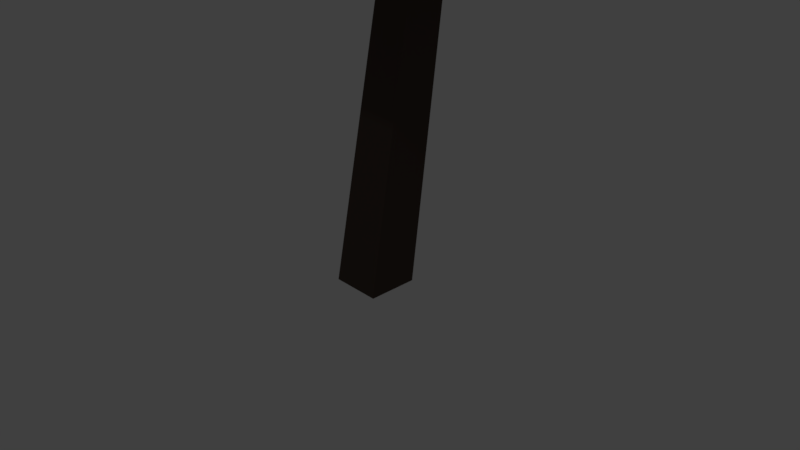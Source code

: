 # Source: brad-2.blend  (saved by Blender 2.78.0; exported with 4.5.12 LTS)
import bpy
from mathutils import Matrix  # noqa: F401  (used for matrix-valued properties, if any)

bpy.ops.wm.read_factory_settings(use_empty=True)
scene = bpy.context.scene
scene.name = 'Scene'

# ---- collections
col_collection_1 = bpy.data.collections.new('Collection 1'); scene.collection.children.link(col_collection_1)

# ---- materials (node trees are filled in below, after node groups)
mat_material = bpy.data.materials.new('Material')
mat_material.alpha_threshold = 0.0
mat_material.diffuse_color = (0.08001, 0.05716, 0.04565, 1.0)
mat_material.roughness = 0.5
mat_material.line_color = (0.0, 0.0, 0.0, 1.0)
mat_material_001 = bpy.data.materials.new('Material.001')
mat_material_001.alpha_threshold = 0.0
mat_material_001.diffuse_color = (0.01375, 0.04446, 0.0138, 1.0)
mat_material_001.roughness = 0.5

# ---- material node trees

# ---- world
world_world = bpy.data.worlds.new('World'); scene.world = world_world
world_world.color = (0.05088, 0.05088, 0.05088)
world_world.use_sun_shadow = False
world_world.sun_shadow_jitter_overblur = 0.0
world_world.cycles.sampling_method = 'MANUAL'

# ---- cameras
cam_camera = bpy.data.cameras.new('Camera')
cam_camera.clip_end = 100.0
cam_camera.lens = 35.0
cam_camera.sensor_width = 32.0
cam_camera.sensor_height = 18.0
cam_camera.ortho_scale = 7.314
cam_camera.dof.focus_distance = 0.0

# ---- lights
light_lamp = bpy.data.lights.new('Lamp', 'POINT')
light_lamp.transmission_factor = 0.0
light_lamp.cutoff_distance = 30.0
light_lamp.energy = 100.0
light_lamp.shadow_buffer_clip_start = 1.001
light_lamp.shadow_soft_size = 0.1
light_lamp.shadow_maximum_resolution = 0.006
light_lamp.use_absolute_resolution = True

# ---- meshes
me_cube = bpy.data.meshes.new('Cube')
me_cube.from_pydata([(0.4473, 0.3372, -0.3372), (0.4473, -0.3372, -0.3372), (-0.227, -0.3372, -0.3372), (-0.227, 0.3372, -0.3372), (1.171, 0.2324, 4.896), (1.175, -0.2221, 4.918), (0.7393, -0.2324, 4.788), (0.7349, 0.2221, 4.767), (0.6713, 0.1455, 9.531), (0.663, -0.1485, 9.517), (0.3941, 0.1485, 9.631), (0.3858, -0.1455, 9.616), (0.8388, 0.08371, 13.12), (0.8388, -0.08371, 13.12), (0.6713, 0.08371, 13.12), (0.6713, -0.08371, 13.12), (0.8872, 3.148, 5.14), (0.8872, 1.26, 7.368), (2.959, 2.392, 4.992), (1.748, 0.9459, 7.444), (4.062, 0.4775, 4.914), (2.206, 0.1497, 7.484), (3.679, -1.7, 4.941), (2.047, -0.7558, 7.47), (1.99, -3.121, 5.062), (1.345, -1.347, 7.408), (-0.2154, -3.121, 5.219), (0.4292, -1.347, 7.328), (-1.905, -1.7, 5.34), (-0.2724, -0.7558, 7.266), (-2.287, 0.4775, 5.367), (-0.4314, 0.1497, 7.252), (-1.185, 2.392, 5.289), (0.02653, 0.9459, 7.293), (0.8872, 0.6203, 5.455), (1.34, 0.4556, 5.455), (1.581, 0.03851, 5.455), (1.497, -0.4358, 5.455), (1.128, -0.7453, 5.455), (0.6464, -0.7453, 5.455), (0.2775, -0.4358, 5.455), (0.1938, 0.03851, 5.455), (0.4346, 0.4556, 5.455), (0.8872, 1.09, 4.695), (1.639, 0.8156, 4.629), (2.039, 0.1201, 4.593), (1.9, -0.6708, 4.605), (1.287, -1.187, 4.66), (0.4872, -1.187, 4.731), (-0.1256, -0.6708, 4.785), (-0.2645, 0.1201, 4.797), (0.1355, 0.8156, 4.762), (1.088, 0.3998, 4.931), (1.399, 0.2867, 4.931), (1.565, 0.0002343, 4.931), (1.507, -0.3255, 4.931), (1.254, -0.5382, 4.931), (0.923, -0.5382, 4.931), (0.6696, -0.3255, 4.931), (0.6122, 0.0002343, 4.931), (0.7776, 0.2867, 4.931), (2.677, 2.118, 6.85), (0.8368, 2.79, 6.689), (3.656, 0.4153, 6.936), (3.316, -1.521, 6.906), (1.816, -2.784, 6.774), (-0.1422, -2.784, 6.603), (-1.642, -1.521, 6.471), (-1.982, 0.4153, 6.441), (-1.003, 2.118, 6.527), (1.486, 0.9682, 8.949), (0.6153, 1.283, 8.817), (1.953, 0.1615, 9.018), (1.798, -0.76, 8.99), (1.094, -1.365, 8.879), (0.1705, -1.371, 8.737), (-0.5411, -0.774, 8.631), (-0.7076, 0.1456, 8.609), (-0.2508, 0.9579, 8.683), (2.488, 1.904, 8.37), (0.8343, 2.498, 8.193), (3.376, 0.3796, 8.46), (3.082, -1.362, 8.42), (1.744, -2.505, 8.27), (-0.01188, -2.515, 8.079), (-1.364, -1.388, 7.937), (-1.68, 0.3496, 7.911), (-0.8118, 1.884, 8.012), (1.428, 0.7209, 9.96), (0.7545, 0.9644, 9.857), (1.79, 0.0963, 10.01), (1.67, -0.6171, 9.991), (1.125, -1.086, 9.905), (0.4101, -1.09, 9.796), (-0.1409, -0.6279, 9.713), (-0.2697, 0.08402, 9.697), (0.08386, 0.7129, 9.754), (1.881, 1.673, 9.505), (0.4192, 2.201, 9.283), (2.665, 0.3182, 9.619), (2.406, -1.229, 9.572), (1.224, -2.245, 9.387), (-0.3276, -2.254, 9.149), (-1.523, -1.253, 8.97), (-1.752, 0.2916, 8.934), (-1.035, 1.655, 9.057), (0.94, 0.8719, 10.75), (0.1259, 1.163, 10.79), (1.377, 0.1249, 10.73), (1.231, -0.7285, 10.73), (0.5721, -1.289, 10.76), (-0.2925, -1.294, 10.8), (-0.958, -0.7414, 10.84), (-1.063, 0.1102, 10.85), (-0.6849, 0.8624, 10.83), (1.625, 1.638, 10.24), (0.1706, 2.158, 10.32), (2.405, 0.3034, 10.2), (2.145, -1.221, 10.21), (0.9677, -2.222, 10.26), (-0.5768, -2.231, 10.34), (-1.766, -1.244, 10.4), (-2.042, 0.2772, 10.42), (-1.278, 1.621, 10.39), (0.6878, 0.5273, 11.68), (0.1541, 0.7183, 11.7), (0.974, 0.03759, 11.66), (0.8787, -0.5218, 11.66), (0.4466, -0.8891, 11.68), (-0.1202, -0.8925, 11.71), (-0.5564, -0.5303, 11.73), (-0.658, 0.02796, 11.74), (-0.3774, 0.5211, 11.73), (1.361, 1.285, 11.0), (0.1993, 1.702, 11.13), (1.984, 0.2142, 10.93), (1.776, -1.009, 10.95), (0.8353, -1.812, 11.05), (-0.3986, -1.819, 11.18), (-1.348, -1.027, 11.28), (-1.569, 0.1931, 11.31), (-0.9579, 1.271, 11.25), (0.9564, 0.3974, 12.38), (0.5255, 0.5523, 12.43), (1.187, 0.0002901, 12.36), (1.11, -0.4533, 12.36), (0.7613, -0.7512, 12.4), (0.3037, -0.7539, 12.45), (-0.04846, -0.4602, 12.48), (-0.1304, -0.00752, 12.5), (0.09628, 0.3923, 12.47), (1.213, 0.8913, 11.89), (0.371, 1.194, 11.98), (1.664, 0.1154, 11.84), (1.514, -0.7708, 11.85), (0.8318, -1.353, 11.92), (-0.06226, -1.358, 12.01), (-0.7503, -0.7842, 12.09), (-0.9103, 0.1002, 12.11), (-0.4675, 0.8813, 12.07), (1.075, 0.4923, 12.9), (0.5598, 0.6776, 12.95), (1.352, 0.01726, 12.87), (1.259, -0.5254, 12.87), (0.842, -0.8817, 12.92), (0.2945, -0.8849, 12.97), (-0.1267, -0.5336, 13.02), (-0.2247, 0.00792, 13.03), (0.04642, 0.4862, 13.01), (1.3, 0.7952, 12.67), (0.5325, 1.071, 12.75), (1.711, 0.08787, 12.63), (1.574, -0.7201, 12.64), (0.9526, -1.251, 12.7), (0.1375, -1.255, 12.78), (-0.4897, -0.7323, 12.85), (-0.6356, 0.07396, 12.87), (-0.2319, 0.7862, 12.83), (0.8022, -0.1297, 14.02)], [], [(0, 1, 2, 3), (7, 6, 11, 10), (0, 4, 5, 1), (1, 5, 6, 2), (2, 6, 7, 3), (4, 0, 3, 7), (8, 10, 14, 12), (4, 7, 10, 8), (6, 5, 9, 11), (5, 4, 8, 9), (12, 14, 15, 13), (11, 9, 13, 15), (9, 8, 12, 13), (10, 11, 15, 14), (16, 17, 19, 18), (18, 19, 21, 20), (20, 21, 23, 22), (22, 23, 25, 24), (24, 25, 27, 26), (26, 27, 29, 28), (28, 29, 31, 30), (21, 19, 61, 63), (30, 31, 33, 32), (32, 33, 17, 16), (30, 32, 42, 41), (39, 40, 49, 48), (28, 30, 41, 40), (26, 28, 40, 39), (24, 26, 39, 38), (22, 24, 38, 37), (16, 18, 35, 34), (20, 22, 37, 36), (18, 20, 36, 35), (32, 16, 34, 42), (47, 48, 57, 56), (36, 37, 46, 45), (40, 41, 50, 49), (37, 38, 47, 46), (34, 35, 44, 43), (41, 42, 51, 50), (38, 39, 48, 47), (35, 36, 45, 44), (42, 34, 43, 51), (52, 53, 54, 55, 56, 57, 58, 59, 60), (44, 45, 54, 53), (51, 43, 52, 60), (48, 49, 58, 57), (45, 46, 55, 54), (49, 50, 59, 58), (46, 47, 56, 55), (43, 44, 53, 52), (50, 51, 60, 59), (64, 63, 72, 73), (17, 33, 69, 62), (33, 31, 68, 69), (31, 29, 67, 68), (29, 27, 66, 67), (27, 25, 65, 66), (25, 23, 64, 65), (19, 17, 62, 61), (23, 21, 63, 64), (72, 70, 79, 81), (68, 67, 76, 77), (65, 64, 73, 74), (61, 62, 71, 70), (69, 68, 77, 78), (66, 65, 74, 75), (63, 61, 70, 72), (62, 69, 78, 71), (67, 66, 75, 76), (79, 80, 89, 88), (71, 78, 87, 80), (76, 75, 84, 85), (73, 72, 81, 82), (77, 76, 85, 86), (74, 73, 82, 83), (70, 71, 80, 79), (78, 77, 86, 87), (75, 74, 83, 84), (95, 94, 103, 104), (87, 86, 95, 96), (84, 83, 92, 93), (81, 79, 88, 90), (80, 87, 96, 89), (85, 84, 93, 94), (82, 81, 90, 91), (86, 85, 94, 95), (83, 82, 91, 92), (103, 102, 111, 112), (92, 91, 100, 101), (88, 89, 98, 97), (96, 95, 104, 105), (93, 92, 101, 102), (90, 88, 97, 99), (89, 96, 105, 98), (94, 93, 102, 103), (91, 90, 99, 100), (111, 110, 119, 120), (100, 99, 108, 109), (104, 103, 112, 113), (101, 100, 109, 110), (97, 98, 107, 106), (105, 104, 113, 114), (102, 101, 110, 111), (99, 97, 106, 108), (98, 105, 114, 107), (119, 118, 127, 128), (108, 106, 115, 117), (107, 114, 123, 116), (112, 111, 120, 121), (109, 108, 117, 118), (113, 112, 121, 122), (110, 109, 118, 119), (106, 107, 116, 115), (114, 113, 122, 123), (127, 126, 135, 136), (115, 116, 125, 124), (123, 122, 131, 132), (120, 119, 128, 129), (117, 115, 124, 126), (116, 123, 132, 125), (121, 120, 129, 130), (118, 117, 126, 127), (122, 121, 130, 131), (135, 133, 142, 144), (131, 130, 139, 140), (128, 127, 136, 137), (124, 125, 134, 133), (132, 131, 140, 141), (129, 128, 137, 138), (126, 124, 133, 135), (125, 132, 141, 134), (130, 129, 138, 139), (142, 143, 152, 151), (134, 141, 150, 143), (139, 138, 147, 148), (136, 135, 144, 145), (140, 139, 148, 149), (137, 136, 145, 146), (133, 134, 143, 142), (141, 140, 149, 150), (138, 137, 146, 147), (158, 157, 166, 167), (150, 149, 158, 159), (147, 146, 155, 156), (144, 142, 151, 153), (143, 150, 159, 152), (148, 147, 156, 157), (145, 144, 153, 154), (149, 148, 157, 158), (146, 145, 154, 155), (161, 168, 177, 170), (155, 154, 163, 164), (151, 152, 161, 160), (159, 158, 167, 168), (156, 155, 164, 165), (153, 151, 160, 162), (152, 159, 168, 161), (157, 156, 165, 166), (154, 153, 162, 163), (177, 176, 178), (166, 165, 174, 175), (163, 162, 171, 172), (167, 166, 175, 176), (164, 163, 172, 173), (160, 161, 170, 169), (168, 167, 176, 177), (165, 164, 173, 174), (162, 160, 169, 171), (174, 173, 178), (171, 169, 178), (170, 177, 178), (175, 174, 178), (172, 171, 178), (176, 175, 178), (173, 172, 178), (169, 170, 178)])
me_cube.polygons.foreach_set('material_index', [0, 0, 0, 0, 0, 0, 0, 0, 0, 0, 0, 0, 0, 0, 1, 1, 1, 1, 1, 1, 1, 1, 1, 1, 1, 1, 1, 1, 1, 1, 1, 1, 1, 1, 1, 1, 1, 1, 1, 1, 1, 1, 1, 1, 1, 1, 1, 1, 1, 1, 1, 1, 1, 1, 1, 1, 1, 1, 1, 1, 1, 1, 1, 1, 1, 1, 1, 1, 1, 1, 1, 1, 1, 1, 1, 1, 1, 1, 1, 1, 1, 1, 1, 1, 1, 1, 1, 1, 1, 1, 1, 1, 1, 1, 1, 1, 1, 1, 1, 1, 1, 1, 1, 1, 1, 1, 1, 1, 1, 1, 1, 1, 1, 1, 1, 1, 1, 1, 1, 1, 1, 1, 1, 1, 1, 1, 1, 1, 1, 1, 1, 1, 1, 1, 1, 1, 1, 1, 1, 1, 1, 1, 1, 1, 1, 1, 1, 1, 1, 1, 1, 1, 1, 1, 1, 1, 1, 1, 1, 1, 1, 1, 1, 1, 1, 1, 1, 1, 1, 1, 1, 1, 1, 1, 1, 1, 1])
me_cube.materials.append(mat_material)
me_cube.materials.append(mat_material_001)
me_cube.use_remesh_preserve_volume = False
me_cube.use_remesh_preserve_attributes = False
me_cube.use_mirror_vertex_groups = False
me_cube.update()

# ---- objects
ob_cube = bpy.data.objects.new('Cube', me_cube)
ob_lamp = bpy.data.objects.new('Lamp', light_lamp)
ob_camera = bpy.data.objects.new('Camera', cam_camera)

# ---- transforms, parenting, visibility, modifiers, constraints
ob_cube.location = (0.0, 0.0, 0.0)
ob_cube.lock_rotations_4d = False
ob_cube.empty_display_type = 'ARROWS'
ob_cube.lineart.crease_threshold = 0.0
ob_lamp.location = (3.905, -8.533, 10.9)
ob_lamp.rotation_euler = (0.6503, 0.05522, 1.866)
ob_lamp.lock_rotations_4d = False
ob_lamp.empty_display_type = 'ARROWS'
ob_lamp.color = (0.0, 0.0, 0.0, 0.0)
ob_lamp.lineart.crease_threshold = 0.0
ob_camera.location = (7.481, -6.508, 5.344)
ob_camera.rotation_euler = (1.109, 0.0, 0.8149)
ob_camera.lock_rotations_4d = False
ob_camera.empty_display_type = 'ARROWS'
ob_camera.color = (0.0, 0.0, 0.0, 0.0)
ob_camera.display_type = 'WIRE'
ob_camera.lineart.crease_threshold = 0.0

# ---- collection membership
col_collection_1.objects.link(ob_cube)
col_collection_1.objects.link(ob_lamp)
col_collection_1.objects.link(ob_camera)

# ---- scene / render settings (as saved in the file)
scene.camera = ob_camera
scene.frame_start = 1; scene.frame_end = 250; scene.frame_set(1)
scene.render.engine = 'CYCLES'
scene.render.resolution_percentage = 50
scene.render.dither_intensity = 0.0
scene.cycles.use_denoising = False
scene.cycles.samples = 128
scene.cycles.sampling_pattern = 'TABULATED_SOBOL'
scene.cycles.light_sampling_threshold = 0.0
scene.cycles.use_adaptive_sampling = False
scene.cycles.use_light_tree = False
scene.cycles.blur_glossy = 0.0
scene.cycles.sample_clamp_indirect = 0.0
scene.view_settings.view_transform = 'Standard'
bpy.context.view_layer.update()
